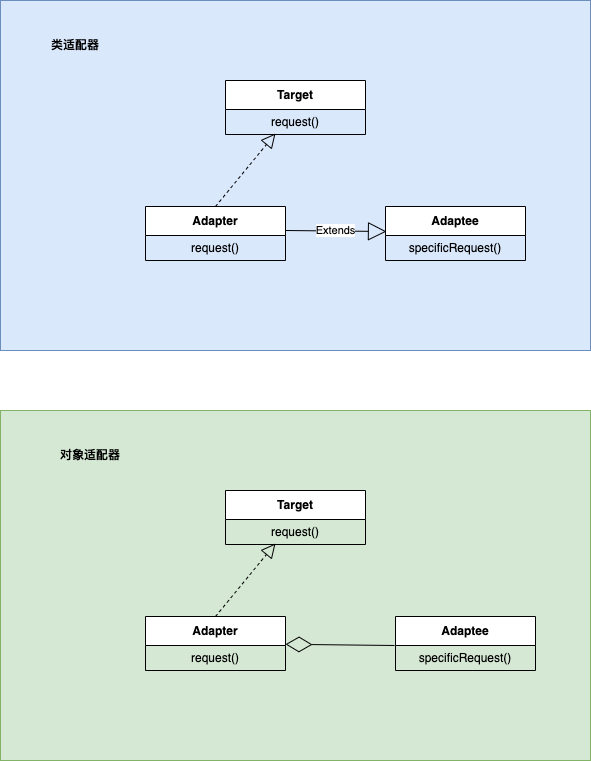

The diagram above was exported from draw.io. Its source (the exported page's mxGraphModel, read from the mxfile embedded in the PNG):
<mxGraphModel dx="954" dy="604" grid="1" gridSize="10" guides="1" tooltips="1" connect="1" arrows="1" fold="1" page="1" pageScale="1" pageWidth="850" pageHeight="1100" math="0" shadow="0">
  <root>
    <mxCell id="0" />
    <mxCell id="1" parent="0" />
    <mxCell id="kPPn5P6gd_NAoP2mxMNg-8" value="" style="rounded=0;whiteSpace=wrap;html=1;fillColor=#dae8fc;strokeColor=#6c8ebf;movable=1;resizable=1;rotatable=1;deletable=1;editable=1;locked=0;connectable=1;" vertex="1" parent="1">
      <mxGeometry x="115" y="180" width="590" height="350" as="geometry" />
    </mxCell>
    <mxCell id="kPPn5P6gd_NAoP2mxMNg-1" value="Target" style="swimlane;fontStyle=1;align=center;verticalAlign=middle;childLayout=stackLayout;horizontal=1;startSize=29;horizontalStack=0;resizeParent=1;resizeParentMax=0;resizeLast=0;collapsible=0;marginBottom=0;html=1;whiteSpace=wrap;movable=0;resizable=0;rotatable=0;deletable=0;editable=0;locked=1;connectable=0;" vertex="1" parent="1">
      <mxGeometry x="340" y="260" width="140" height="54" as="geometry" />
    </mxCell>
    <mxCell id="kPPn5P6gd_NAoP2mxMNg-2" value="request()" style="text;html=1;strokeColor=none;fillColor=none;align=center;verticalAlign=middle;spacingLeft=4;spacingRight=4;overflow=hidden;rotatable=0;points=[[0,0.5],[1,0.5]];portConstraint=eastwest;whiteSpace=wrap;movable=0;resizable=0;deletable=0;editable=0;locked=1;connectable=0;" vertex="1" parent="kPPn5P6gd_NAoP2mxMNg-1">
      <mxGeometry y="29" width="140" height="25" as="geometry" />
    </mxCell>
    <mxCell id="kPPn5P6gd_NAoP2mxMNg-4" value="Adaptee" style="swimlane;fontStyle=1;align=center;verticalAlign=middle;childLayout=stackLayout;horizontal=1;startSize=29;horizontalStack=0;resizeParent=1;resizeParentMax=0;resizeLast=0;collapsible=0;marginBottom=0;html=1;whiteSpace=wrap;movable=0;resizable=0;rotatable=0;deletable=0;editable=0;locked=1;connectable=0;" vertex="1" parent="1">
      <mxGeometry x="500" y="386" width="140" height="54" as="geometry" />
    </mxCell>
    <mxCell id="kPPn5P6gd_NAoP2mxMNg-5" value="specificRequest()" style="text;html=1;strokeColor=none;fillColor=none;align=center;verticalAlign=middle;spacingLeft=4;spacingRight=4;overflow=hidden;rotatable=0;points=[[0,0.5],[1,0.5]];portConstraint=eastwest;whiteSpace=wrap;movable=0;resizable=0;deletable=0;editable=0;locked=1;connectable=0;" vertex="1" parent="kPPn5P6gd_NAoP2mxMNg-4">
      <mxGeometry y="29" width="140" height="25" as="geometry" />
    </mxCell>
    <mxCell id="kPPn5P6gd_NAoP2mxMNg-6" value="Adapter" style="swimlane;fontStyle=1;align=center;verticalAlign=middle;childLayout=stackLayout;horizontal=1;startSize=29;horizontalStack=0;resizeParent=1;resizeParentMax=0;resizeLast=0;collapsible=0;marginBottom=0;html=1;whiteSpace=wrap;movable=0;resizable=0;rotatable=0;deletable=0;editable=0;locked=1;connectable=0;" vertex="1" parent="1">
      <mxGeometry x="260" y="386" width="140" height="54" as="geometry" />
    </mxCell>
    <mxCell id="kPPn5P6gd_NAoP2mxMNg-7" value="request()" style="text;html=1;strokeColor=none;fillColor=none;align=center;verticalAlign=middle;spacingLeft=4;spacingRight=4;overflow=hidden;rotatable=0;points=[[0,0.5],[1,0.5]];portConstraint=eastwest;whiteSpace=wrap;movable=0;resizable=0;deletable=0;editable=0;locked=1;connectable=0;" vertex="1" parent="kPPn5P6gd_NAoP2mxMNg-6">
      <mxGeometry y="29" width="140" height="25" as="geometry" />
    </mxCell>
    <mxCell id="kPPn5P6gd_NAoP2mxMNg-9" value="类适配器" style="text;html=1;strokeColor=none;fillColor=none;align=center;verticalAlign=middle;whiteSpace=wrap;rounded=0;movable=1;resizable=1;rotatable=1;deletable=1;editable=1;locked=0;connectable=1;fontStyle=1" vertex="1" parent="1">
      <mxGeometry x="160" y="210" width="60" height="30" as="geometry" />
    </mxCell>
    <mxCell id="kPPn5P6gd_NAoP2mxMNg-10" value="Extends" style="endArrow=block;endSize=16;endFill=0;html=1;rounded=0;entryX=0.007;entryY=-0.16;entryDx=0;entryDy=0;entryPerimeter=0;movable=0;resizable=0;rotatable=0;deletable=0;editable=0;locked=1;connectable=0;" edge="1" parent="1" target="kPPn5P6gd_NAoP2mxMNg-5">
      <mxGeometry width="160" relative="1" as="geometry">
        <mxPoint x="400" y="410" as="sourcePoint" />
        <mxPoint x="560" y="410" as="targetPoint" />
      </mxGeometry>
    </mxCell>
    <mxCell id="kPPn5P6gd_NAoP2mxMNg-11" value="" style="endArrow=block;dashed=1;endFill=0;endSize=12;html=1;rounded=0;entryX=0.357;entryY=0.96;entryDx=0;entryDy=0;entryPerimeter=0;exitX=0.5;exitY=0;exitDx=0;exitDy=0;movable=0;resizable=0;rotatable=0;deletable=0;editable=0;locked=1;connectable=0;" edge="1" parent="1" source="kPPn5P6gd_NAoP2mxMNg-6" target="kPPn5P6gd_NAoP2mxMNg-2">
      <mxGeometry width="160" relative="1" as="geometry">
        <mxPoint x="310" y="360" as="sourcePoint" />
        <mxPoint x="480" y="360" as="targetPoint" />
      </mxGeometry>
    </mxCell>
    <mxCell id="kPPn5P6gd_NAoP2mxMNg-12" value="" style="rounded=0;whiteSpace=wrap;html=1;fillColor=#d5e8d4;strokeColor=#82b366;movable=0;resizable=0;rotatable=0;deletable=0;editable=0;locked=1;connectable=0;" vertex="1" parent="1">
      <mxGeometry x="115" y="590" width="590" height="350" as="geometry" />
    </mxCell>
    <mxCell id="kPPn5P6gd_NAoP2mxMNg-13" value="Target" style="swimlane;fontStyle=1;align=center;verticalAlign=middle;childLayout=stackLayout;horizontal=1;startSize=29;horizontalStack=0;resizeParent=1;resizeParentMax=0;resizeLast=0;collapsible=0;marginBottom=0;html=1;whiteSpace=wrap;" vertex="1" parent="1">
      <mxGeometry x="340" y="670" width="140" height="54" as="geometry" />
    </mxCell>
    <mxCell id="kPPn5P6gd_NAoP2mxMNg-14" value="request()" style="text;html=1;strokeColor=none;fillColor=none;align=center;verticalAlign=middle;spacingLeft=4;spacingRight=4;overflow=hidden;rotatable=0;points=[[0,0.5],[1,0.5]];portConstraint=eastwest;whiteSpace=wrap;" vertex="1" parent="kPPn5P6gd_NAoP2mxMNg-13">
      <mxGeometry y="29" width="140" height="25" as="geometry" />
    </mxCell>
    <mxCell id="kPPn5P6gd_NAoP2mxMNg-15" value="Adaptee" style="swimlane;fontStyle=1;align=center;verticalAlign=middle;childLayout=stackLayout;horizontal=1;startSize=29;horizontalStack=0;resizeParent=1;resizeParentMax=0;resizeLast=0;collapsible=0;marginBottom=0;html=1;whiteSpace=wrap;" vertex="1" parent="1">
      <mxGeometry x="510" y="796" width="140" height="54" as="geometry" />
    </mxCell>
    <mxCell id="kPPn5P6gd_NAoP2mxMNg-16" value="specificRequest()" style="text;html=1;strokeColor=none;fillColor=none;align=center;verticalAlign=middle;spacingLeft=4;spacingRight=4;overflow=hidden;rotatable=0;points=[[0,0.5],[1,0.5]];portConstraint=eastwest;whiteSpace=wrap;" vertex="1" parent="kPPn5P6gd_NAoP2mxMNg-15">
      <mxGeometry y="29" width="140" height="25" as="geometry" />
    </mxCell>
    <mxCell id="kPPn5P6gd_NAoP2mxMNg-17" value="Adapter" style="swimlane;fontStyle=1;align=center;verticalAlign=middle;childLayout=stackLayout;horizontal=1;startSize=29;horizontalStack=0;resizeParent=1;resizeParentMax=0;resizeLast=0;collapsible=0;marginBottom=0;html=1;whiteSpace=wrap;" vertex="1" parent="1">
      <mxGeometry x="260" y="796" width="140" height="54" as="geometry" />
    </mxCell>
    <mxCell id="kPPn5P6gd_NAoP2mxMNg-18" value="request()" style="text;html=1;strokeColor=none;fillColor=none;align=center;verticalAlign=middle;spacingLeft=4;spacingRight=4;overflow=hidden;rotatable=0;points=[[0,0.5],[1,0.5]];portConstraint=eastwest;whiteSpace=wrap;" vertex="1" parent="kPPn5P6gd_NAoP2mxMNg-17">
      <mxGeometry y="29" width="140" height="25" as="geometry" />
    </mxCell>
    <mxCell id="kPPn5P6gd_NAoP2mxMNg-19" value="对象适配器" style="text;html=1;strokeColor=none;fillColor=none;align=center;verticalAlign=middle;whiteSpace=wrap;rounded=0;fontStyle=1" vertex="1" parent="1">
      <mxGeometry x="160" y="620" width="90" height="30" as="geometry" />
    </mxCell>
    <mxCell id="kPPn5P6gd_NAoP2mxMNg-21" value="" style="endArrow=block;dashed=1;endFill=0;endSize=12;html=1;rounded=0;entryX=0.357;entryY=0.96;entryDx=0;entryDy=0;entryPerimeter=0;exitX=0.5;exitY=0;exitDx=0;exitDy=0;" edge="1" parent="1" source="kPPn5P6gd_NAoP2mxMNg-17" target="kPPn5P6gd_NAoP2mxMNg-14">
      <mxGeometry width="160" relative="1" as="geometry">
        <mxPoint x="310" y="770" as="sourcePoint" />
        <mxPoint x="480" y="770" as="targetPoint" />
      </mxGeometry>
    </mxCell>
    <mxCell id="kPPn5P6gd_NAoP2mxMNg-26" value="" style="endArrow=diamondThin;endFill=0;endSize=24;html=1;rounded=0;exitX=-0.007;exitY=0;exitDx=0;exitDy=0;exitPerimeter=0;" edge="1" parent="1" source="kPPn5P6gd_NAoP2mxMNg-16" target="kPPn5P6gd_NAoP2mxMNg-17">
      <mxGeometry width="160" relative="1" as="geometry">
        <mxPoint x="260" y="880" as="sourcePoint" />
        <mxPoint x="420" y="880" as="targetPoint" />
      </mxGeometry>
    </mxCell>
  </root>
</mxGraphModel>